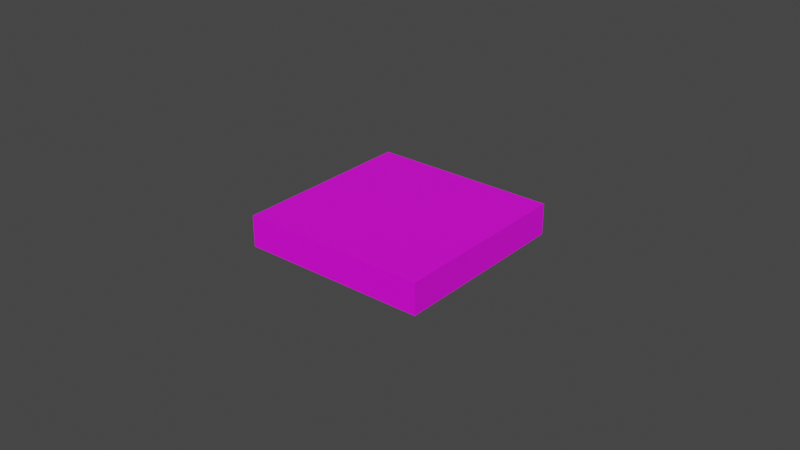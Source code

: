 # Source: Processor.blend  (saved by Blender 2.93.21; exported with 4.5.12 LTS)
import bpy
from mathutils import Matrix  # noqa: F401  (used for matrix-valued properties, if any)

bpy.ops.wm.read_factory_settings(use_empty=True)
scene = bpy.context.scene
scene.name = 'Scene'

# ---- collections
col_collection = bpy.data.collections.new('Collection'); scene.collection.children.link(col_collection)

# ---- images (referenced by path relative to the original .blend; pixels are not part of the script)
import os
ASSET_DIR = os.environ.get("B2B_ASSET_DIR", "")  # directory of the original .blend (textures are referenced by path, not embedded)
HERE = os.path.dirname(os.path.abspath(__file__))  # packed textures are extracted next to this script under _unpacked/

def load_image(name, relpath, width, height, colorspace="sRGB"):
    """Load a texture the original file referenced (path relative to the .blend, or extracted next to this script)."""
    p = next((c for c in (os.path.join(HERE, relpath), os.path.join(ASSET_DIR, relpath)) if relpath and os.path.exists(c)), "")
    if p:
        img = bpy.data.images.load(p, check_existing=True)
        img.name = name
    else:  # same state as the original file: an image datablock whose file is absent (Cycles renders it pink)
        img = bpy.data.images.new(name, width, height)
        img.source = "FILE"
        img.filepath = "//" + (relpath or name)
    img.colorspace_settings.name = colorspace
    return img
img_processor_png = load_image('Processor.png', 'Processor.png', 1024, 1024, 'sRGB')

# ---- materials (node trees are filled in below, after node groups)
mat_processor = bpy.data.materials.new('Processor')
mat_processor.use_transparent_shadow = False
mat_processor.roughness = 0.5

# ---- material node trees
mat_processor.use_nodes = True; mat_processor.node_tree.nodes.clear()
_N = mat_processor.node_tree.nodes; _L = mat_processor.node_tree.links
n0 = _N.new('ShaderNodeBsdfPrincipled'); n0.name = 'Principled BSDF'; n0.location = (10, 300)
n0.distribution = 'GGX'
n0.subsurface_method = 'BURLEY'
n0.inputs[3].default_value = 1.45
n0.inputs[27].default_value = (0.0, 0.0, 0.0, 1.0)
n0.inputs[28].default_value = 1.0
n1 = _N.new('ShaderNodeOutputMaterial'); n1.name = 'Material Output'; n1.location = (300, 300)
n2 = _N.new('ShaderNodeNormalMap'); n2.name = 'Normal Map'; n2.location = (-300, -300)
n2.label = 'Normal/Map'
n2.inputs[0].default_value = 0.0
n3 = _N.new('ShaderNodeTexImage'); n3.name = 'Image Texture'; n3.location = (-300, 600)
n3.image = img_processor_png
_L.new(n0.outputs[0], n1.inputs[0])
_L.new(n2.outputs[0], n0.inputs[5])
_L.new(n3.outputs[0], n0.inputs[0])
n1.is_active_output = True

# ---- world
world_world = bpy.data.worlds.new('World'); scene.world = world_world
world_world.use_nodes = True; world_world.node_tree.nodes.clear()
_N = world_world.node_tree.nodes; _L = world_world.node_tree.links
n0 = _N.new('ShaderNodeOutputWorld'); n0.name = 'World Output'; n0.location = (300, 300)
n1 = _N.new('ShaderNodeBackground'); n1.name = 'Background'; n1.location = (10, 300)
n1.inputs[0].default_value = (0.05088, 0.05088, 0.05088, 1.0)
_L.new(n1.outputs[0], n0.inputs[0])
n0.is_active_output = True
world_world.color = (0.05088, 0.05088, 0.05088)
world_world.use_sun_shadow = False
world_world.sun_shadow_jitter_overblur = 0.0

# ---- meshes
me_mesh = bpy.data.meshes.new('Mesh')
me_mesh.from_pydata([(-1.0, -1.0, -1.0), (-1.0, -1.0, 1.0), (-1.0, 1.0, -1.0), (-1.0, 1.0, 1.0), (1.0, -1.0, -1.0), (1.0, -1.0, 1.0), (1.0, 1.0, -1.0), (1.0, 1.0, 1.0)], [], [(0, 1, 3, 2), (2, 3, 7, 6), (6, 7, 5, 4), (4, 5, 1, 0), (2, 6, 4, 0), (7, 3, 1, 5)])
me_mesh.polygons.foreach_set('use_smooth', [True] * 6)
_k = set([(0, 1), (0, 2), (0, 4), (1, 3), (1, 5), (2, 3), (2, 6), (3, 7), (4, 5), (4, 6), (5, 7), (6, 7)])
me_mesh.attributes.new('sharp_edge', 'BOOLEAN', 'EDGE').data.foreach_set('value', [ (min(e.vertices), max(e.vertices)) in _k for e in me_mesh.edges])
_uv = me_mesh.uv_layers.new(name='UVMap')
_uv.uv.foreach_set('vector', [0.0, 0.0, 0.001215, 0.1677, 0.9965, 0.1721, 1.0, 0.0, 0.0, 0.0, 0.003633, 0.185, 1.001, 0.1917, 1.0, 0.0, 1.0, 0.0, 0.9945, 0.08599, 0.001217, 0.08367, 0.0, 0.0, 1.0, 0.00287, 1.003, 0.1559, 0.00242, 0.1576, 0.002778, -0.001644, 0.2262, 0.7283, 0.7775, 0.7288, 0.7806, 0.2937, 0.2232, 0.2851, 1.0, 1.0, 0.0, 1.0, 0.0, 0.0, 1.0, 0.0])
me_mesh.materials.append(mat_processor)
me_mesh.use_remesh_fix_poles = True
me_mesh.use_remesh_preserve_attributes = False
me_mesh.update()
me_mesh.normals_split_custom_set([tuple(v) for v in zip(*[iter([-1.0, 0.0, 0.0, -1.0, 0.0, 0.0, -1.0, 0.0, 0.0, -1.0, 0.0, 0.0, 0.0, 1.0, 0.0, 0.0, 1.0, 0.0, 0.0, 1.0, 0.0, 0.0, 1.0, 0.0, 1.0, 0.0, 0.0, 1.0, 0.0, 0.0, 1.0, 0.0, 0.0, 1.0, 0.0, 0.0, 0.0, -1.0, 0.0, 0.0, -1.0, 0.0, 0.0, -1.0, 0.0, 0.0, -1.0, 0.0, 0.0, 0.0, -1.0, 0.0, 0.0, -1.0, 0.0, 0.0, -1.0, 0.0, 0.0, -1.0, 0.0, 0.0, 1.0, 0.0, 0.0, 1.0, 0.0, 0.0, 1.0, 0.0, 0.0, 1.0])] * 3)])

# ---- objects
ob_processor = bpy.data.objects.new('Processor', me_mesh)

# ---- transforms, parenting, visibility, modifiers, constraints
ob_processor.location = (0.0, 0.0, 0.0)
ob_processor.rotation_euler = (-1.629e-07, 0.0, 0.0)
ob_processor.scale = (0.03, 0.03, 0.005)
ob_processor.color = (0.8, 0.8, 0.8, 1.0)

# ---- collection membership
col_collection.objects.link(ob_processor)

# ---- scene / render settings (as saved in the file)
scene.frame_start = 1; scene.frame_end = 250; scene.frame_set(1)
scene.render.engine = 'BLENDER_EEVEE_NEXT'
scene.render.fps = 30
scene.cycles.use_denoising = False
scene.cycles.samples = 128
scene.cycles.sampling_pattern = 'TABULATED_SOBOL'
scene.cycles.use_adaptive_sampling = False
scene.cycles.use_light_tree = False
scene.view_settings.view_transform = 'Filmic'
bpy.context.view_layer.update()

# ---- added for rendering (the .blend has no active camera and no usable light): camera, sun
cam_auto = bpy.data.cameras.new('AutoCamera')
cam_auto.lens = 50.0
cam_auto.sensor_width = 36.0
cam_auto.clip_end = 1000.0
ob_auto_camera = bpy.data.objects.new('AutoCamera', cam_auto)
scene.collection.objects.link(ob_auto_camera)
ob_auto_camera.location = (0.185045, -0.222054, 0.148036)
ob_auto_camera.rotation_euler = (1.09748, -7.21219e-08, 0.694738)
scene.camera = ob_auto_camera
light_auto_sun = bpy.data.lights.new('AutoSun', 'SUN')
light_auto_sun.energy = 3.0
light_auto_sun.angle = 0.0523599
ob_auto_sun = bpy.data.objects.new('AutoSun', light_auto_sun)
scene.collection.objects.link(ob_auto_sun)
ob_auto_sun.rotation_euler = (0.872665, 0.174533, 0.523599)
bpy.context.view_layer.update()
